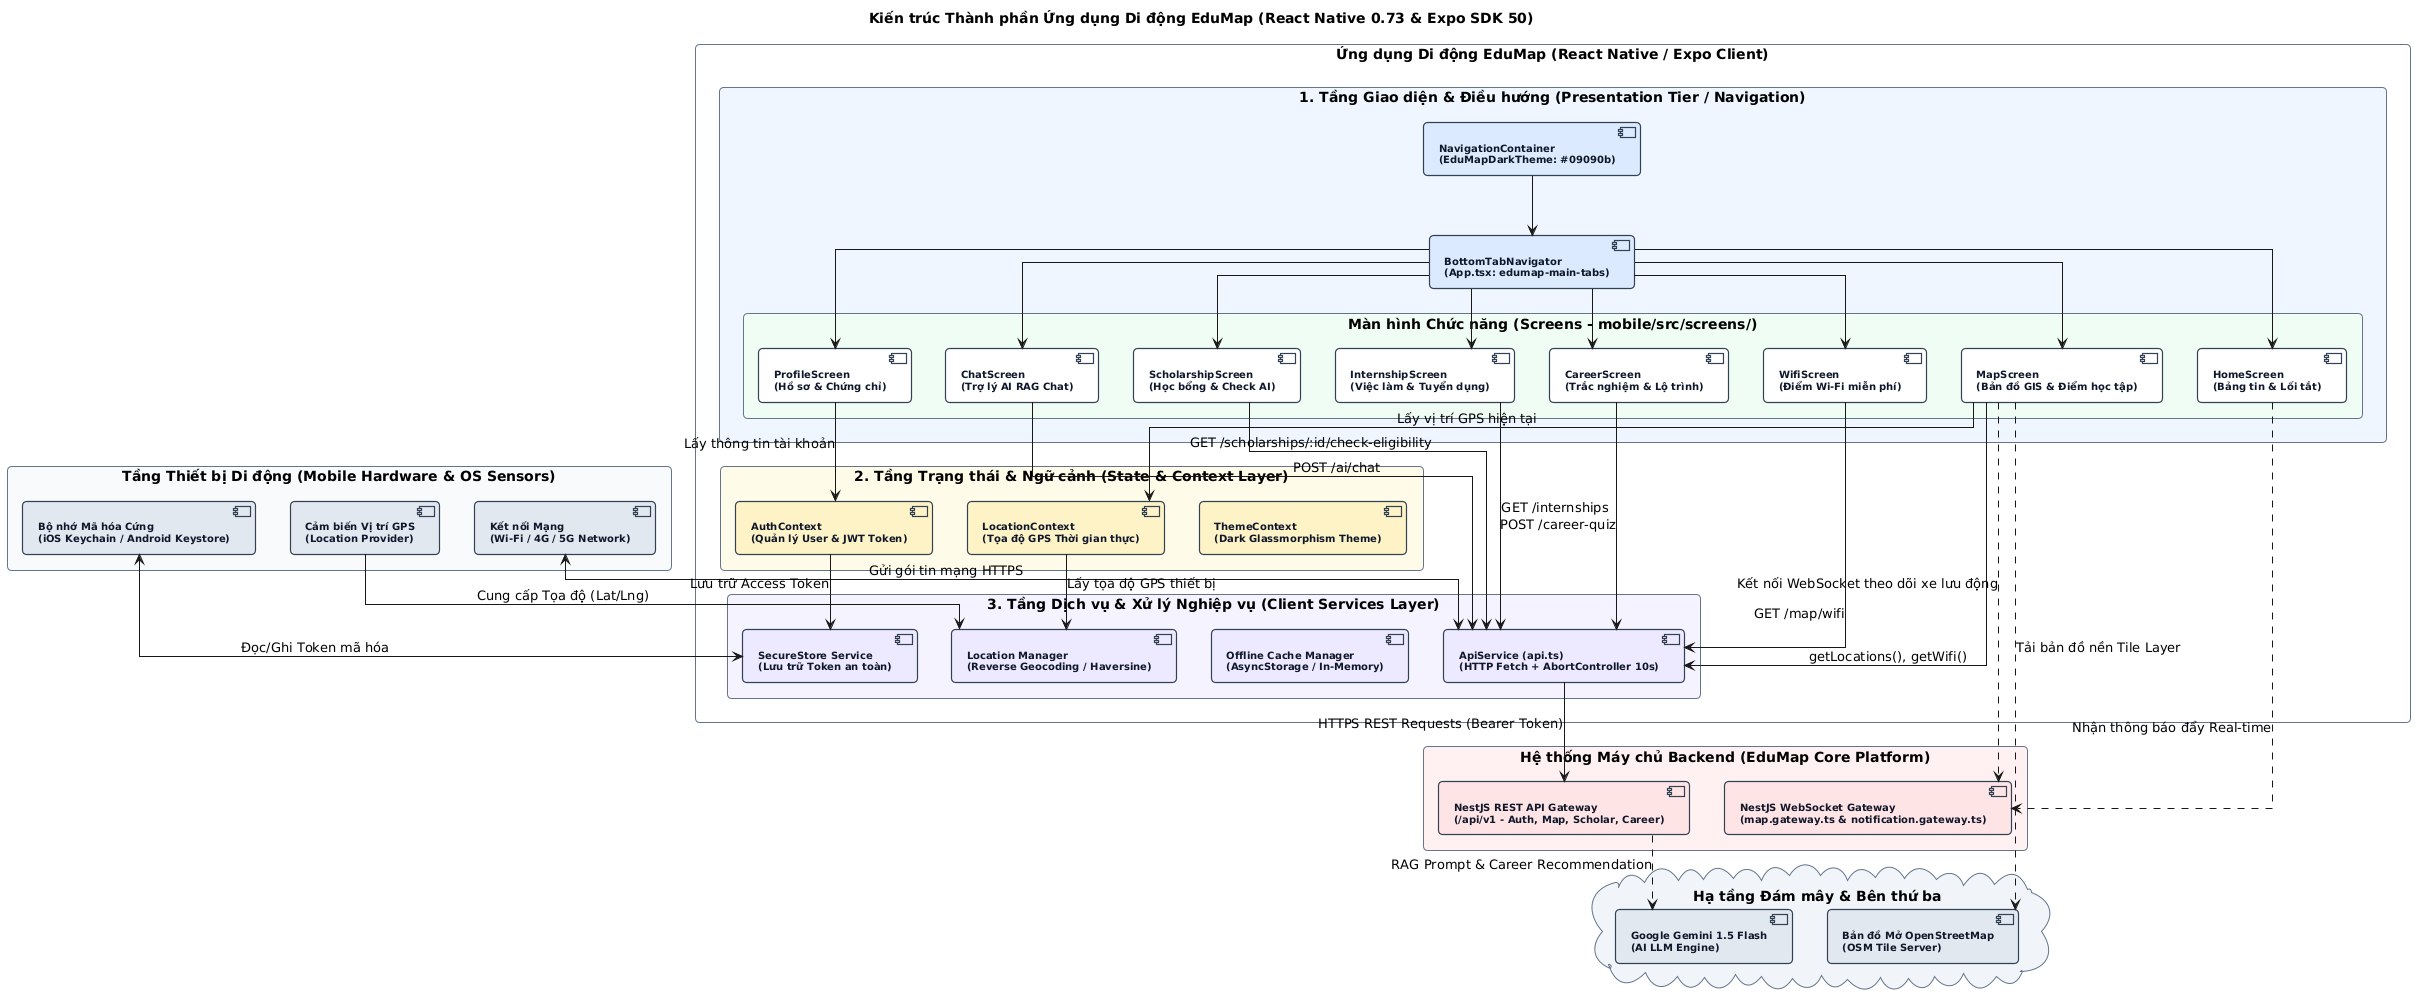

The diagram above was rendered by PlantUML. Its source (embedded in the PNG):
@startuml mobile-app-architecture
skinparam defaultFontName "DejaVu Sans"
skinparam shadowing false
skinparam roundCorner 8
skinparam packageStyle rectangle
skinparam linetype ortho

skinparam component {
    BackgroundColor #FFFFFF
    BorderColor #334155
    BorderThickness 1.2
    FontColor #0F172A
    FontSize 10
    FontStyle bold
}

skinparam package {
    BorderColor #64748B
    BorderThickness 1.2
    FontColor #0F172A
    FontSize 11
    FontStyle bold
}

title Kiến trúc Thành phần Ứng dụng Di động EduMap (React Native 0.73 & Expo SDK 50)

' =============================================================================
' DEVICE HARDWARE / RUNTIME TIER
' =============================================================================
package "Tầng Thiết bị Di động (Mobile Hardware & OS Sensors)" as PKG_HW #F8FAFC {
    component "Cảm biến Vị trí GPS\n(Location Provider)" as HW_GPS #E2E8F0
    component "Bộ nhớ Mã hóa Cứng\n(iOS Keychain / Android Keystore)" as HW_KEYSTORE #E2E8F0
    component "Kết nối Mạng\n(Wi-Fi / 4G / 5G Network)" as HW_NET #E2E8F0
}

' =============================================================================
' MOBILE APPLICATION CLIENT (EDUMAP EXPO)
' =============================================================================
package "Ứng dụng Di động EduMap (React Native / Expo Client)" as APP_EDUMAP #FFFFFF {

    ' --- LAYER 1: PRESENTATION & SCREENS ---
    package "1. Tầng Giao diện & Điều hướng (Presentation Tier / Navigation)" as PKG_UI #EFF6FF {
        component "NavigationContainer\n(EduMapDarkTheme: #09090b)" as NAV_ROOT #DBEAFE
        component "BottomTabNavigator\n(App.tsx: edumap-main-tabs)" as TAB_NAV #DBEAFE
        
        package "Màn hình Chức năng (Screens - mobile/src/screens/)" as PKG_SCREENS #F0FDF4 {
            component "HomeScreen\n(Bảng tin & Lối tắt)" as SCR_HOME #FFFFFF
            component "MapScreen\n(Bản đồ GIS & Điểm học tập)" as SCR_MAP #FFFFFF
            component "ChatScreen\n(Trợ lý AI RAG Chat)" as SCR_CHAT #FFFFFF
            component "ScholarshipScreen\n(Học bổng & Check AI)" as SCR_SCHOLAR #FFFFFF
            component "InternshipScreen\n(Việc làm & Tuyển dụng)" as SCR_INTERN #FFFFFF
            component "CareerScreen\n(Trắc nghiệm & Lộ trình)" as SCR_CAREER #FFFFFF
            component "WifiScreen\n(Điểm Wi-Fi miễn phí)" as SCR_WIFI #FFFFFF
            component "ProfileScreen\n(Hồ sơ & Chứng chỉ)" as SCR_PROFILE #FFFFFF
        }
    }

    ' --- LAYER 2: STATE MANAGEMENT & CONTEXT ---
    package "2. Tầng Trạng thái & Ngữ cảnh (State & Context Layer)" as PKG_CONTEXT #FEFCE8 {
        component "AuthContext\n(Quản lý User & JWT Token)" as CTX_AUTH #FEF3C7
        component "LocationContext\n(Tọa độ GPS Thời gian thực)" as CTX_LOC #FEF3C7
        component "ThemeContext\n(Dark Glassmorphism Theme)" as CTX_THEME #FEF3C7
    }

    ' --- LAYER 3: CORE CLIENT SERVICES ---
    package "3. Tầng Dịch vụ & Xử lý Nghiệp vụ (Client Services Layer)" as PKG_SERVICES #F5F3FF {
        component "ApiService (api.ts)\n(HTTP Fetch + AbortController 10s)" as SVC_API #EDE9FE
        component "SecureStore Service\n(Lưu trữ Token an toàn)" as SVC_SECURE #EDE9FE
        component "Offline Cache Manager\n(AsyncStorage / In-Memory)" as SVC_CACHE #EDE9FE
        component "Location Manager\n(Reverse Geocoding / Haversine)" as SVC_LOC_MGR #EDE9FE
    }
}

' =============================================================================
' BACKEND PLATFORM & EXTERNAL CLOUD
' =============================================================================
package "Hệ thống Máy chủ Backend (EduMap Core Platform)" as PKG_BACKEND #FFF1F2 {
    component "NestJS REST API Gateway\n(/api/v1 - Auth, Map, Scholar, Career)" as BE_REST #FFE4E6
    component "NestJS WebSocket Gateway\n(map.gateway.ts & notification.gateway.ts)" as BE_WS #FFE4E6
}

cloud "Hạ tầng Đám mây & Bên thứ ba" as CLOUD_EXT #F1F5F9 {
    component "Bản đồ Mở OpenStreetMap\n(OSM Tile Server)" as OSM_TILES #E2E8F0
    component "Google Gemini 1.5 Flash\n(AI LLM Engine)" as EXT_GEMINI #E2E8F0
}

' =============================================================================
' RELATIONSHIPS & DATA FLOWS
' =============================================================================
' Hardware to Services
HW_GPS --> SVC_LOC_MGR : Cung cấp Tọa độ (Lat/Lng)
HW_KEYSTORE <--> SVC_SECURE : Đọc/Ghi Token mã hóa
HW_NET <--> SVC_API : Gửi gói tin mạng HTTPS

' Navigation to Screens
NAV_ROOT --> TAB_NAV
TAB_NAV --> SCR_HOME
TAB_NAV --> SCR_MAP
TAB_NAV --> SCR_CHAT
TAB_NAV --> SCR_SCHOLAR
TAB_NAV --> SCR_INTERN
TAB_NAV --> SCR_CAREER
TAB_NAV --> SCR_WIFI
TAB_NAV --> SCR_PROFILE

' Screens to Context & Services
SCR_MAP --> CTX_LOC : Lấy vị trí GPS hiện tại
SCR_MAP --> SVC_API : getLocations(), getWifi()
SCR_MAP ..> OSM_TILES : Tải bản đồ nền Tile Layer

SCR_CHAT --> SVC_API : POST /ai/chat
SCR_SCHOLAR --> SVC_API : GET /scholarships/:id/check-eligibility
SCR_INTERN --> SVC_API : GET /internships
SCR_CAREER --> SVC_API : POST /career-quiz
SCR_WIFI --> SVC_API : GET /map/wifi
SCR_PROFILE --> CTX_AUTH : Lấy thông tin tài khoản

' Context to Services
CTX_AUTH --> SVC_SECURE : Lưu trữ Access Token
CTX_LOC --> SVC_LOC_MGR : Lấy tọa độ GPS thiết bị

' Services to Backend
SVC_API --> BE_REST : HTTPS REST Requests (Bearer Token)
SCR_MAP ..> BE_WS : Kết nối WebSocket theo dõi xe lưu động
SCR_HOME ..> BE_WS : Nhận thông báo đẩy Real-time

' Backend to Cloud
BE_REST ..> EXT_GEMINI : RAG Prompt & Career Recommendation

@enduml